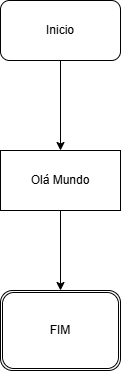

The diagram above was exported from draw.io. Its source (the exported page's mxGraphModel, read from the mxfile embedded in the PNG):
<mxGraphModel dx="1030" dy="562" grid="1" gridSize="10" guides="1" tooltips="1" connect="1" arrows="1" fold="1" page="1" pageScale="1" pageWidth="827" pageHeight="1169" math="0" shadow="0">
  <root>
    <mxCell id="0" />
    <mxCell id="1" parent="0" />
    <mxCell id="p7dFxlZ9K75ItokJab0l-13" edge="1" parent="1" source="p7dFxlZ9K75ItokJab0l-1" style="edgeStyle=orthogonalEdgeStyle;rounded=0;orthogonalLoop=1;jettySize=auto;html=1;" target="p7dFxlZ9K75ItokJab0l-6" value="">
      <mxGeometry relative="1" as="geometry" />
    </mxCell>
    <mxCell id="p7dFxlZ9K75ItokJab0l-1" parent="1" style="rounded=1;whiteSpace=wrap;html=1;" value="Inicio" vertex="1">
      <mxGeometry height="60" width="120" x="354" y="30" as="geometry" />
    </mxCell>
    <mxCell id="p7dFxlZ9K75ItokJab0l-15" edge="1" parent="1" source="p7dFxlZ9K75ItokJab0l-6" style="edgeStyle=orthogonalEdgeStyle;rounded=0;orthogonalLoop=1;jettySize=auto;html=1;" value="">
      <mxGeometry relative="1" as="geometry">
        <mxPoint x="414" y="320" as="targetPoint" />
      </mxGeometry>
    </mxCell>
    <mxCell id="p7dFxlZ9K75ItokJab0l-6" parent="1" style="rounded=0;whiteSpace=wrap;html=1;" value="Olá Mundo" vertex="1">
      <mxGeometry height="60" width="120" x="354" y="180" as="geometry" />
    </mxCell>
    <mxCell id="p7dFxlZ9K75ItokJab0l-7" parent="1" style="shape=ext;double=1;rounded=1;whiteSpace=wrap;html=1;" value="FIM" vertex="1">
      <mxGeometry height="80" width="120" x="354" y="320" as="geometry" />
    </mxCell>
  </root>
</mxGraphModel>